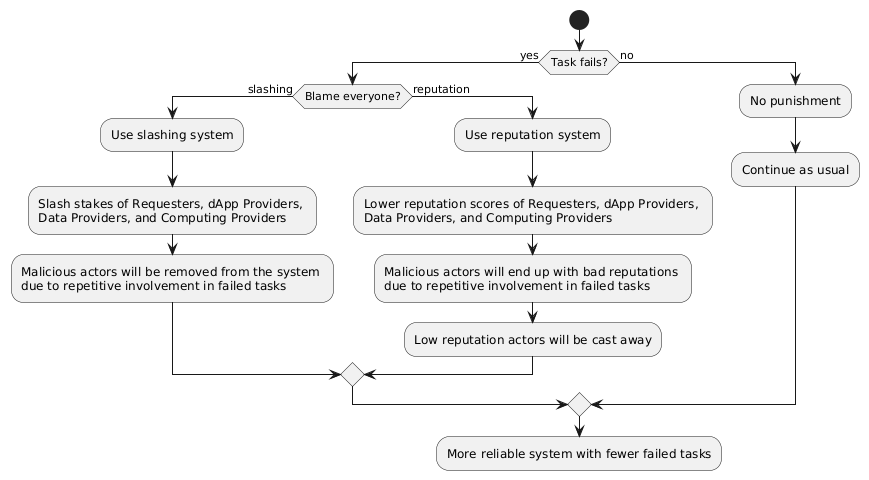

The diagram above was rendered by PlantUML. Its source (embedded in the PNG):
@startuml
start

if (Task fails?) then (yes)
  if (Blame everyone?) then (slashing)
    :Use slashing system;
    :Slash stakes of Requesters, dApp Providers, \nData Providers, and Computing Providers;
    :Malicious actors will be removed from the system \ndue to repetitive involvement in failed tasks;
  else (reputation)
    :Use reputation system;
    :Lower reputation scores of Requesters, dApp Providers, \nData Providers, and Computing Providers;
    :Malicious actors will end up with bad reputations \ndue to repetitive involvement in failed tasks;
    :Low reputation actors will be cast away;
  endif
else (no)
  :No punishment;
  :Continue as usual;
endif

:More reliable system with fewer failed tasks;
@enduml